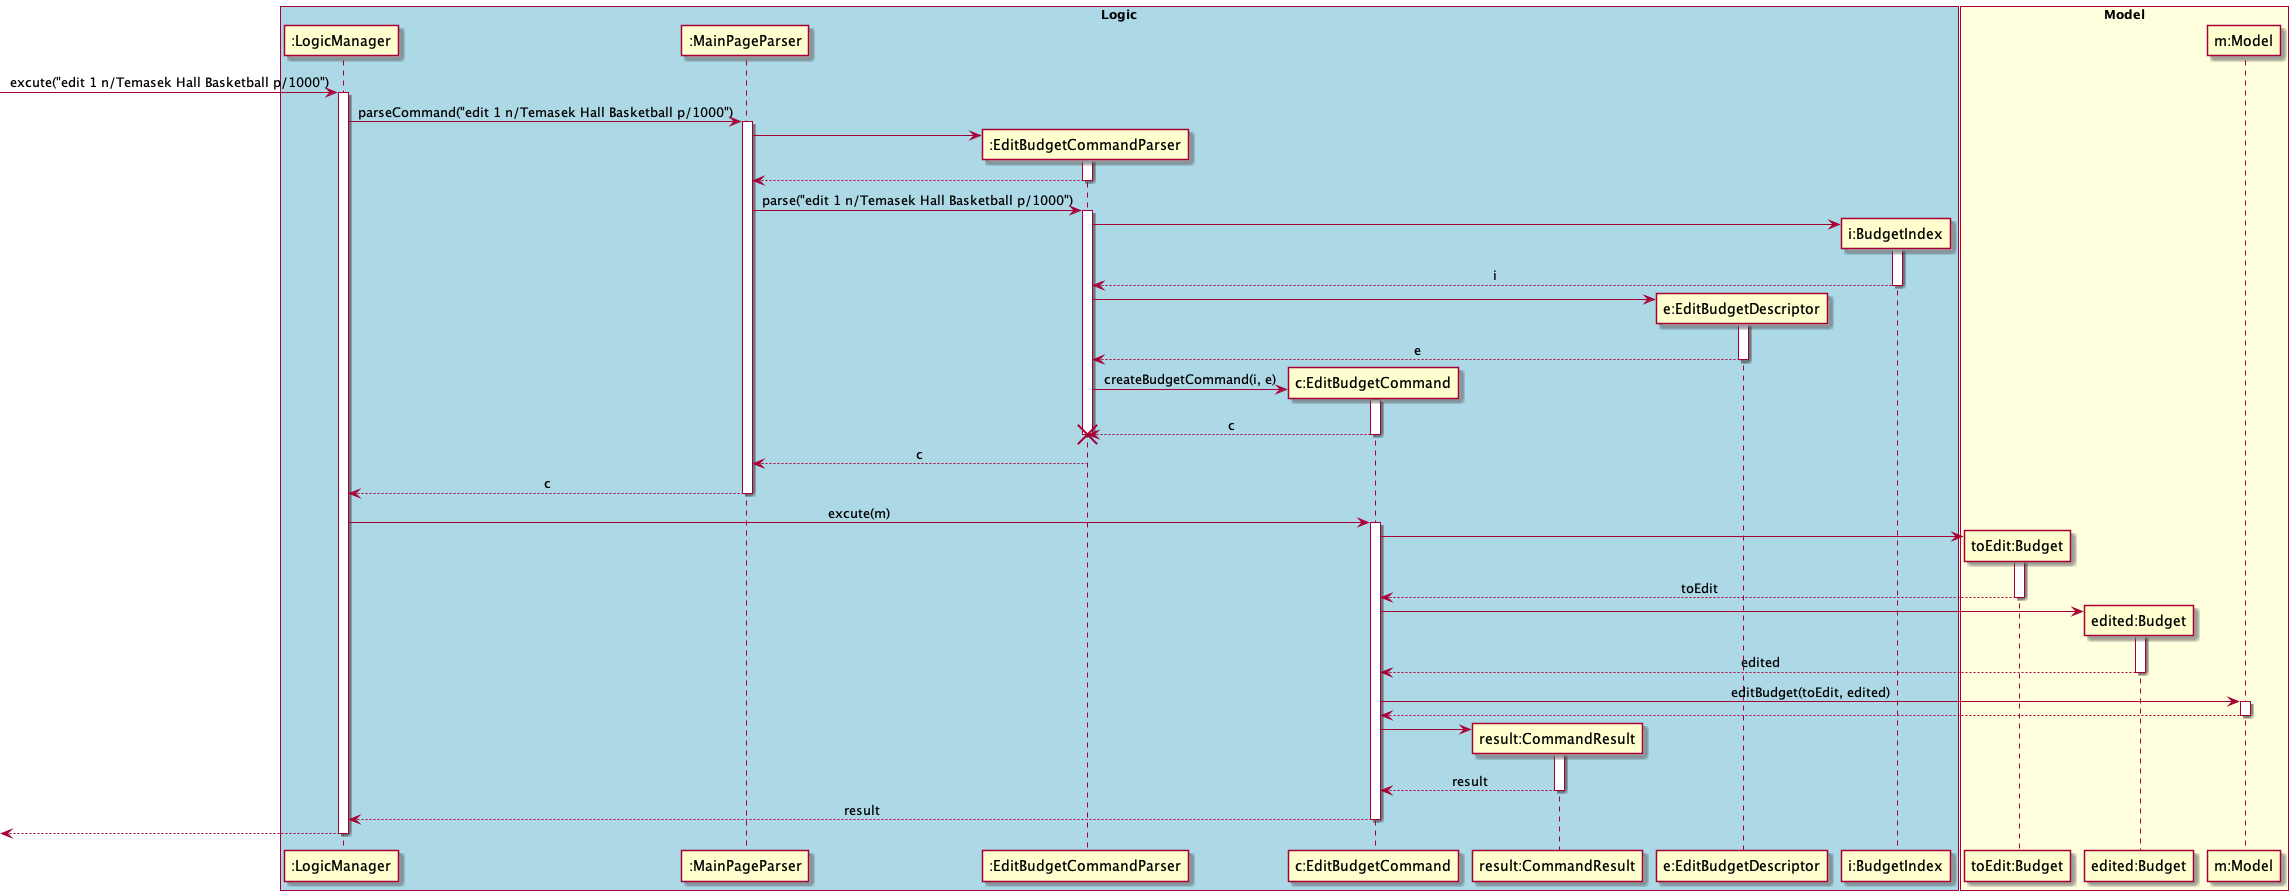

The diagram above was rendered by PlantUML. Its source (embedded in the PNG):
@startuml
skinparam Sequence {
    MessageAlign center
}
box "Logic" #LightBlue
participant ":LogicManager" as LM
participant ":MainPageParser" as MPP
participant ":EditBudgetCommandParser" as EBCP
participant "c:EditBudgetCommand" as EBC
participant "result:CommandResult" as CR
participant "e:EditBudgetDescriptor" as EBD
participant "i:BudgetIndex" as BI

end box

box "Model" #LightYellow
participant "toEdit:Budget" as toEditBudget
participant "edited:Budget" as editedBudget
participant "m:Model" as M
end box

[-> LM : excute("edit 1 n/Temasek Hall Basketball p/1000")
activate LM
LM -> MPP : parseCommand("edit 1 n/Temasek Hall Basketball p/1000")
activate MPP

create EBCP
MPP -> EBCP
activate EBCP
MPP <-- EBCP
deactivate EBCP
MPP -> EBCP : parse("edit 1 n/Temasek Hall Basketball p/1000")
activate EBCP

create BI
EBCP -> BI
activate BI
EBCP <-- BI : i
deactivate BI 

create EBD
EBCP -> EBD
activate EBD
EBCP <-- EBD : e
deactivate EBD

create EBC
EBCP -> EBC : createBudgetCommand(i, e)
activate EBC
EBCP <-- EBC : c
deactivate EBC
destroy EBCP
MPP <-- EBCP : c
deactivate EBCP
LM <-- MPP : c
deactivate MPP

LM -> EBC: excute(m)

activate EBC
create toEditBudget
EBC -> toEditBudget
activate toEditBudget
EBC <-- toEditBudget : toEdit
deactivate toEditBudget

create editedBudget
EBC -> editedBudget
activate editedBudget
EBC <-- editedBudget : edited
deactivate editedBudget

EBC -> M : editBudget(toEdit, edited)
activate M
EBC <-- M
deactivate M

create CR
EBC -> CR
activate CR
EBC <-- CR : result
deactivate CR

LM <-- EBC: result
deactivate EBC
[<-- LM
deactivate LM


@enduml